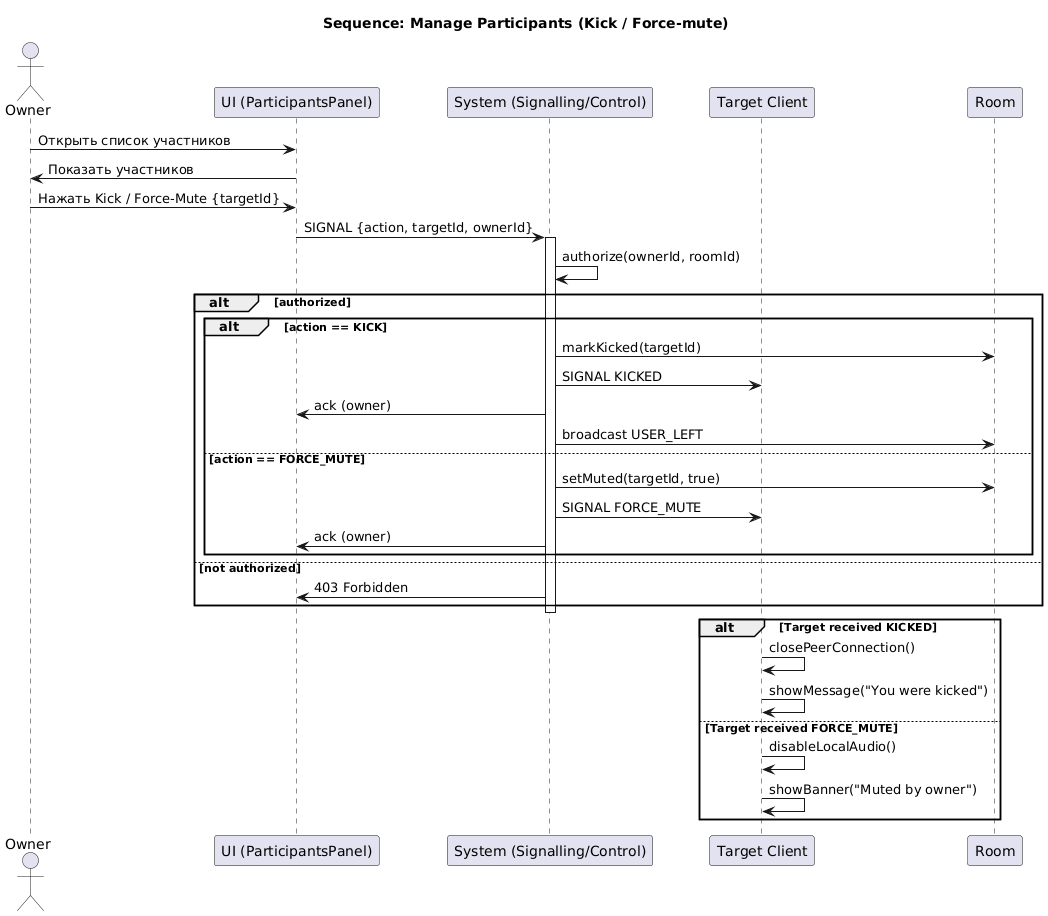

The diagram above was rendered by PlantUML. Its source (embedded in the PNG):
@startuml
title Sequence: Manage Participants (Kick / Force-mute)

actor Owner
participant "UI (ParticipantsPanel)" as UI
participant "System (Signalling/Control)" as System
participant "Target Client" as Target
participant "Room" as RoomService

Owner -> UI: Открыть список участников
UI -> Owner: Показать участников
Owner -> UI: Нажать Kick / Force-Mute {targetId}
UI -> System: SIGNAL {action, targetId, ownerId}
activate System
System -> System: authorize(ownerId, roomId)
alt authorized
  alt action == KICK
    System -> RoomService: markKicked(targetId)
    System -> Target: SIGNAL KICKED
    System -> UI: ack (owner)
    System -> RoomService: broadcast USER_LEFT
  else action == FORCE_MUTE
    System -> RoomService: setMuted(targetId, true)
    System -> Target: SIGNAL FORCE_MUTE
    System -> UI: ack (owner)
  end
else not authorized
  System -> UI: 403 Forbidden
end
deactivate System

alt Target received KICKED
  Target -> Target: closePeerConnection()
  Target -> Target: showMessage("You were kicked")
else Target received FORCE_MUTE
  Target -> Target: disableLocalAudio()
  Target -> Target: showBanner("Muted by owner")
end
@enduml